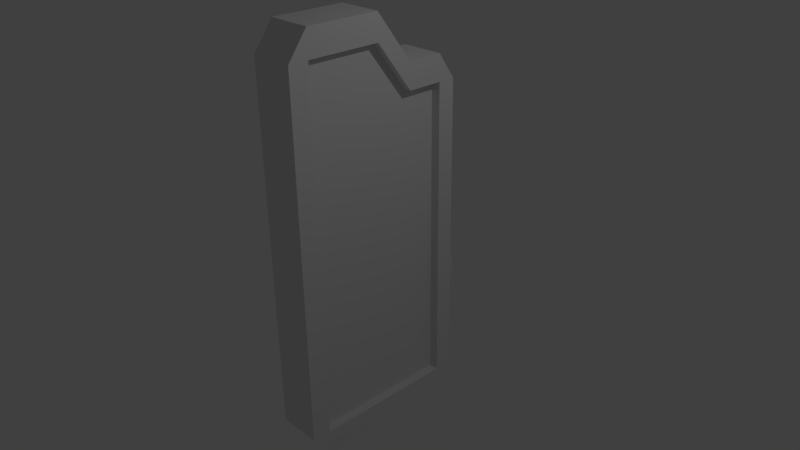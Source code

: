 # Source: Door.blend  (saved by Blender 2.72.0; exported with 4.5.12 LTS)
import bpy
from mathutils import Matrix  # noqa: F401  (used for matrix-valued properties, if any)

bpy.ops.wm.read_factory_settings(use_empty=True)
scene = bpy.context.scene
scene.name = 'Scene'

# ---- collections
col_collection_1 = bpy.data.collections.new('Collection 1'); scene.collection.children.link(col_collection_1)

# ---- materials (node trees are filled in below, after node groups)
mat_material = bpy.data.materials.new('Material')
mat_material.alpha_threshold = 0.0
mat_material.use_transparent_shadow = False
mat_material.roughness = 0.5
mat_material.line_color = (0.0, 0.0, 0.0, 1.0)

# ---- material node trees

# ---- world
world_world = bpy.data.worlds.new('World'); scene.world = world_world
world_world.color = (0.05088, 0.05088, 0.05088)
world_world.use_sun_shadow = False
world_world.sun_shadow_jitter_overblur = 0.0
world_world.cycles.sampling_method = 'MANUAL'
world_world.cycles.sample_map_resolution = 256

# ---- cameras
cam_camera = bpy.data.cameras.new('Camera')
cam_camera.clip_end = 100.0
cam_camera.lens = 35.0
cam_camera.sensor_width = 32.0
cam_camera.sensor_height = 18.0
cam_camera.ortho_scale = 7.314
cam_camera.dof.focus_distance = 0.0
cam_camera.dof.aperture_fstop = 128.0

# ---- lights
light_lamp = bpy.data.lights.new('Lamp', 'POINT')
light_lamp.transmission_factor = 0.0
light_lamp.cutoff_distance = 30.0
light_lamp.energy = 100.0
light_lamp.shadow_buffer_clip_start = 1.001
light_lamp.shadow_soft_size = 0.1
light_lamp.shadow_maximum_resolution = 0.006
light_lamp.use_absolute_resolution = True
light_lamp.cycles.use_multiple_importance_sampling = False

# ---- meshes
me_cube = bpy.data.meshes.new('Cube')
me_cube.from_pydata([(0.04797, 1.0, -2.201), (0.04797, -1.0, -2.201), (-0.3055, -1.788e-07, 2.782), (-0.3055, 1.192e-07, -2.201), (0.04797, 1.0, 2.105), (0.04797, -1.0, 2.782), (0.04797, -5.364e-07, 2.782), (0.04797, -5.96e-08, -2.201), (-0.3055, 1.0, -2.201), (-0.3055, -1.0, -2.201), (-0.3055, 1.0, 2.105), (-0.3055, -1.0, 2.782), (0.04797, 1.244, 2.105), (-0.3055, 1.244, 2.105), (0.04797, -1.265, 2.782), (-0.3055, -1.265, 2.782), (-0.3055, -1.788e-07, 2.782), (0.04797, 1.0, 2.105), (0.04797, -1.0, 2.782), (0.04797, -5.364e-07, 2.782), (-0.3055, 1.0, 2.105), (-0.3055, -1.0, 2.782), (0.1783, 0.9997, -2.201), (0.1783, -1.0, -2.201), (-0.4347, -0.0003278, -2.201), (0.1783, 0.9997, 2.106), (0.1783, -1.0, 2.783), (0.1783, -0.000328, -2.201), (-0.4347, 0.9997, -2.201), (-0.4347, -1.0, -2.201), (-0.4347, 0.9997, 2.106), (-0.4347, -1.0, 2.783), (0.1783, 1.243, -2.201), (0.1783, 1.243, 2.106), (-0.4347, 1.243, -2.201), (-0.4347, 1.243, 2.106), (0.1783, -1.266, -2.201), (0.1783, -1.266, 2.783), (-0.4347, -1.266, -2.201), (-0.4347, -1.266, 2.783), (0.1783, 0.9997, -2.54), (0.1783, -1.0, -2.54), (-0.4347, -0.0003278, -2.54), (0.1783, -0.000328, -2.54), (-0.4347, 0.9997, -2.54), (-0.4347, -1.0, -2.54), (-0.4347, -0.0003281, 2.783), (0.1783, 0.9997, 2.106), (0.1783, -1.0, 2.783), (0.1783, -0.0003285, 2.783), (-0.4347, 0.9997, 2.106), (-0.4347, -1.0, 2.783), (-0.4347, -0.0003281, 3.144), (0.1783, 0.9997, 2.467), (0.1783, -1.0, 3.144), (0.1783, -0.0003285, 3.144), (-0.4347, 0.9997, 2.467), (-0.4347, -1.0, 3.144), (0.1783, 1.243, 2.106), (-0.4347, 1.243, 2.106), (0.1783, -1.266, 2.783), (-0.4347, -1.266, 2.783), (0.04797, -2.98e-07, -0.04779), (0.04797, 1.0, -0.04779), (0.04797, -1.0, -0.04779), (-0.3055, -1.0, -0.04779), (-0.3055, 1.0, -0.04779), (-0.3055, -2.98e-08, -0.04779), (0.1783, 0.9997, -0.04754), (0.1783, -1.0, -0.04754), (-0.4347, -1.0, -0.04754), (-0.4347, 0.9997, -0.04754), (0.1783, 1.243, -0.04754), (-0.4347, 1.243, -0.04754), (0.1783, -1.266, -0.04754), (-0.4347, -1.266, -0.04754), (0.04797, 1.0, 1.029), (0.04797, -1.0, 1.029), (-0.3055, 1.0, 1.029), (0.1783, 0.9997, 1.029), (0.1783, -1.0, 1.029), (-0.4347, 0.9997, 1.029), (0.1783, 1.243, 1.029), (-0.4347, 1.243, 1.029), (0.1783, -1.266, 1.029), (0.04797, -4.172e-07, 1.029), (-0.3055, -1.0, 1.029), (-0.3055, -1.043e-07, 1.029), (-0.4347, -1.0, 1.029), (-0.4347, -1.266, 1.029), (0.04797, -1.788e-07, -1.124), (-0.3055, -1.0, -1.124), (-0.3055, 4.47e-08, -1.124), (-0.4347, -1.0, -1.124), (-0.4347, -1.266, -1.124), (0.04797, 1.0, -1.124), (0.04797, -1.0, -1.124), (-0.3055, 1.0, -1.124), (0.1783, 0.9997, -1.124), (0.1783, -1.0, -1.124), (-0.4347, 0.9997, -1.124), (0.1783, 1.243, -1.124), (-0.4347, 1.243, -1.124), (0.1783, -1.266, -1.124), (-0.3055, 0.5, 2.105), (0.04797, 0.5, -2.201), (0.04797, 0.5, 2.105), (-0.3055, 0.5, -2.201), (-0.3055, 0.5, 2.105), (0.04797, 0.5, 2.105), (0.1783, 0.4997, -2.201), (-0.4347, 0.4997, -2.201), (0.1783, 0.4997, -2.54), (-0.4347, 0.4997, -2.54), (-0.4347, 0.4997, 2.106), (0.1783, 0.4997, 2.106), (-0.4347, 0.4997, 2.467), (0.1783, 0.4997, 2.467), (0.04797, 0.5, -0.04779), (-0.3055, 0.5, -0.04779), (0.04797, 0.5, 1.029), (-0.3055, 0.5, 1.029), (-0.3055, 0.5, -1.124), (0.04797, 0.5, -1.124), (0.04797, -0.5002, -2.201), (0.04797, -0.5002, 2.782), (-0.3055, -0.5002, -2.201), (-0.3055, -0.5002, 2.782), (0.04797, -0.5002, 2.782), (-0.3055, -0.5002, 2.782), (0.1783, -0.5005, -2.201), (-0.4347, -0.5005, -2.201), (0.1783, -0.5005, -2.54), (-0.4347, -0.5005, -2.54), (0.1783, -0.5005, 2.783), (-0.4347, -0.5005, 2.783), (0.1783, -0.5005, 3.144), (-0.4347, -0.5005, 3.144), (0.04797, -0.5002, -0.04779), (-0.3055, -0.5002, -0.04779), (0.04797, -0.5002, 1.029), (-0.3055, -0.5002, 1.029), (0.04797, -0.5002, -1.124), (-0.3055, -0.5002, -1.124), (0.04797, 1.0, 1.9), (0.04797, -1.0, 1.906), (-0.3055, 1.0, 1.567), (0.1783, 0.9997, 1.567), (0.1783, -1.0, 1.906), (-0.4347, 0.9997, 1.567), (0.1783, 1.243, 1.567), (-0.4347, 1.243, 1.567), (0.1783, -1.266, 1.906), (0.04797, -4.768e-07, 1.906), (-0.3055, -1.0, 1.906), (-0.3055, -1.49e-07, 1.906), (-0.4347, -1.0, 1.906), (-0.4347, -1.266, 1.906), (0.04797, 0.5, 1.9), (-0.3055, 0.5, 1.567), (0.04797, -0.5002, 1.906), (-0.3055, -0.5002, 1.906), (0.04797, -4.47e-07, 1.467), (-0.3055, -1.0, 1.467), (-0.3055, -1.192e-07, 1.467), (-0.4347, -1.0, 1.467), (-0.4347, -1.266, 1.467), (0.04797, 0.5, 1.471), (0.04797, -0.5002, 1.467), (-0.3055, -0.5002, 1.467), (0.04797, 1.0, 1.478), (0.04797, -1.0, 1.467), (-0.3055, 1.0, 1.298), (0.1783, 0.9997, 1.298), (0.1783, -1.0, 1.467), (-0.4347, 0.9997, 1.298), (0.1783, 1.243, 1.298), (-0.4347, 1.243, 1.298), (0.1783, -1.266, 1.467), (-0.3055, 0.5, 1.298), (0.04797, 1.0, -0.5861), (0.04797, -1.0, -0.5861), (-0.3055, 1.0, -0.5861), (0.1783, 0.9997, -0.5858), (0.1783, -1.0, -0.5858), (-0.4347, 0.9997, -0.5858), (0.1783, 1.243, -0.5858), (-0.4347, 1.243, -0.5858), (0.1783, -1.266, -0.5858), (0.04797, -2.384e-07, -0.5861), (-0.3055, -1.0, -0.5861), (-0.3055, 0.0, -0.5861), (-0.4347, -1.0, -0.5858), (-0.4347, -1.266, -0.5858), (0.04797, 0.5, -0.5861), (-0.3055, 0.5, -0.5861), (0.04797, -0.5002, -0.5861), (-0.3055, -0.5002, -0.5861), (0.04797, -2.086e-07, -0.8552), (-0.3055, -1.0, -0.8552), (-0.3055, 2.98e-08, -0.8552), (-0.4347, -1.0, -0.855), (-0.4347, -1.266, -0.855), (0.04797, 0.5, -0.8552), (0.04797, -0.5002, -0.8552), (-0.3055, -0.5002, -0.8552), (0.04797, 1.0, -0.8552), (0.04797, -1.0, -0.8552), (-0.3055, 1.0, -0.8552), (0.1783, 0.9997, -0.855), (0.1783, -1.0, -0.855), (-0.4347, 0.9997, -0.855), (0.1783, 1.243, -0.855), (-0.4347, 1.243, -0.855), (0.1783, -1.266, -0.855), (-0.3055, 0.5, -0.8552), (-0.1288, 1.244, 2.105), (-0.1282, 1.243, 2.106), (-0.1282, 1.243, -0.04754), (-0.1282, 1.243, 1.029), (-0.1282, 1.243, -1.124), (-0.1282, 1.243, 1.567), (-0.1282, 1.243, 1.298), (-0.1282, 1.243, -0.5858), (-0.1282, 1.243, -0.855), (-0.2171, 1.244, 2.105), (-0.2815, 1.243, 2.106), (-0.2815, 1.243, -0.04754), (-0.2815, 1.243, 1.029), (-0.2815, 1.243, -1.124), (-0.2815, 1.243, 1.567), (-0.2815, 1.243, 1.298), (-0.2815, 1.243, -0.5858), (-0.2815, 1.243, -0.855), (-0.04174, 1.244, 2.105), (0.02272, 1.243, 2.106), (0.02272, 1.243, -0.04754), (0.02272, 1.243, 1.029), (0.02272, 1.243, -1.124), (0.02272, 1.243, 1.567), (0.02272, 1.243, 1.298), (0.02272, 1.243, -0.5858), (0.02272, 1.243, -0.855), (-0.1282, 1.451, -0.5858), (-0.1282, 1.451, -0.855), (-0.2815, 1.451, -0.5858), (-0.2815, 1.451, -0.855), (0.02272, 1.451, -0.5858), (0.02272, 1.451, -0.855), (-0.1282, 1.41, 1.567), (-0.1282, 1.41, 1.298), (-0.2815, 1.41, 1.567), (-0.2815, 1.41, 1.298), (0.02272, 1.41, 1.567), (0.02272, 1.41, 1.298), (0.04797, -3.576e-07, 0.4905), (-0.3055, -1.0, 0.4905), (-0.3055, -6.706e-08, 0.4905), (-0.4347, -1.0, 0.4907), (-0.4347, -1.266, 0.4907), (0.04797, 1.0, 0.4905), (0.04797, -1.0, 0.4905), (-0.3055, 1.0, 0.4905), (0.1783, 0.9997, 0.4907), (0.1783, -1.0, 0.4907), (-0.4347, 0.9997, 0.4907), (0.1783, 1.243, 0.4907), (-0.4347, 1.243, 0.4907), (0.1783, -1.266, 0.4907), (-0.3055, 0.5, 0.4905), (0.04797, 0.5, 0.4905), (0.04797, -0.5002, 0.4905), (-0.3055, -0.5002, 0.4905), (-0.1282, 1.243, 0.4907), (-0.2815, 1.243, 0.4907), (0.02272, 1.243, 0.4907), (0.04797, -1.192e-07, -1.663), (-0.3055, -1.0, -1.663), (-0.3055, 8.196e-08, -1.663), (-0.4347, -1.0, -1.662), (-0.4347, -1.266, -1.662), (0.04797, 1.0, -1.663), (0.04797, -1.0, -1.663), (-0.3055, 1.0, -1.663), (0.1783, 0.9997, -1.662), (0.1783, -1.0, -1.662), (-0.4347, 0.9997, -1.662), (0.1783, 1.243, -1.662), (-0.4347, 1.243, -1.662), (0.1783, -1.266, -1.662), (-0.3055, 0.5, -1.663), (0.04797, 0.5, -1.663), (0.04797, -0.5002, -1.663), (-0.3055, -0.5002, -1.663), (0.04797, 1.0, 2.003), (0.04797, -1.0, 2.344), (-0.3055, 1.0, 1.836), (0.1783, 0.9997, 1.836), (0.1783, -1.0, 2.344), (-0.4347, 0.9997, 1.836), (0.1783, 1.243, 1.836), (-0.4347, 1.243, 1.836), (0.1783, -1.266, 2.344), (-0.3055, 0.5, 1.836), (0.04797, -5.066e-07, 2.344), (-0.3055, -1.0, 2.344), (-0.3055, -1.639e-07, 2.344), (-0.4347, -1.0, 2.344), (-0.4347, -1.266, 2.344), (0.04797, 0.5, 2.003), (0.04797, -0.5002, 2.344), (-0.3055, -0.5002, 2.344), (-0.1282, 1.243, 1.836), (-0.2815, 1.243, 1.836), (0.02272, 1.243, 1.836)], [], [(309, 106, 6, 304), (310, 125, 5, 295), (5, 14, 37, 26), (10, 13, 35, 30), (107, 8, 28, 111), (108, 16, 46, 114), (277, 9, 29, 279), (295, 5, 26, 298), (104, 2, 16, 108), (125, 6, 19, 128), (106, 4, 17, 109), (127, 11, 21, 129), (290, 107, 3, 278), (311, 127, 2, 306), (109, 17, 47, 115), (10, 20, 50, 30), (105, 7, 27, 110), (234, 12, 33, 235), (124, 1, 23, 130), (12, 4, 25, 33), (281, 0, 22, 284), (128, 19, 49, 134), (296, 10, 30, 299), (14, 15, 39, 37), (5, 18, 48, 26), (17, 4, 25, 47), (129, 21, 51, 135), (15, 11, 31, 39), (126, 3, 24, 131), (21, 11, 31, 51), (23, 29, 45, 41), (111, 28, 44, 113), (279, 29, 38, 280), (299, 30, 35, 301), (287, 32, 34, 288), (22, 28, 34, 32), (284, 22, 32, 287), (302, 37, 39, 308), (29, 23, 36, 38), (298, 26, 37, 302), (112, 43, 42, 113), (132, 41, 45, 133), (28, 22, 40, 44), (131, 24, 42, 133), (110, 27, 43, 112), (130, 23, 41, 132), (23, 36, 41), (36, 41, 45, 38), (45, 29, 38), (34, 28, 44), (32, 22, 40), (40, 32, 34, 44), (51, 48, 54, 57), (135, 51, 57, 137), (117, 116, 52, 55), (136, 137, 57, 54), (47, 50, 56, 53), (115, 47, 53, 117), (134, 49, 55, 136), (114, 46, 52, 116), (50, 47, 58, 59), (48, 51, 61, 60), (61, 60, 54, 57), (60, 48, 54), (51, 61, 57), (59, 50, 56), (47, 58, 53), (58, 53, 56, 59), (194, 118, 62, 189), (196, 138, 64, 181), (256, 65, 70, 258), (181, 64, 69, 184), (269, 119, 67, 257), (197, 139, 67, 191), (260, 63, 68, 263), (182, 66, 71, 185), (258, 70, 75, 259), (185, 71, 73, 187), (274, 227, 73, 267), (263, 68, 72, 266), (188, 74, 75, 193), (184, 69, 74, 188), (270, 120, 85, 255), (271, 140, 77, 261), (261, 77, 80, 264), (272, 141, 87, 257), (262, 78, 81, 265), (265, 81, 83, 267), (268, 84, 89, 259), (264, 80, 84, 268), (163, 86, 88, 165), (179, 121, 87, 164), (170, 76, 79, 173), (165, 88, 89, 166), (231, 228, 83, 177), (173, 79, 82, 176), (199, 91, 93, 201), (215, 122, 92, 200), (206, 95, 98, 209), (201, 93, 94, 202), (233, 229, 102, 213), (209, 98, 101, 212), (291, 123, 90, 276), (292, 142, 96, 282), (282, 96, 99, 285), (293, 143, 92, 278), (283, 97, 100, 286), (286, 100, 102, 288), (289, 103, 94, 280), (285, 99, 103, 289), (294, 4, 106, 309), (3, 107, 111, 24), (20, 108, 114, 50), (10, 104, 108, 20), (6, 106, 109, 19), (283, 8, 107, 290), (19, 109, 115, 49), (0, 105, 110, 22), (24, 111, 113, 42), (40, 112, 113, 44), (22, 110, 112, 40), (53, 56, 116, 117), (49, 115, 117, 55), (50, 114, 116, 56), (180, 63, 118, 194), (262, 66, 119, 269), (260, 76, 120, 270), (172, 78, 121, 179), (208, 97, 122, 215), (281, 95, 123, 291), (304, 6, 125, 310), (5, 125, 128, 18), (2, 127, 129, 16), (305, 11, 127, 311), (7, 124, 130, 27), (18, 128, 134, 48), (16, 129, 135, 46), (9, 126, 131, 29), (43, 132, 133, 42), (29, 131, 133, 45), (27, 130, 132, 43), (46, 135, 137, 52), (55, 52, 137, 136), (48, 134, 136, 54), (189, 62, 138, 196), (190, 65, 139, 197), (255, 85, 140, 271), (256, 86, 141, 272), (276, 90, 142, 292), (277, 91, 143, 293), (167, 158, 153, 162), (168, 160, 145, 171), (171, 145, 148, 174), (169, 161, 155, 164), (172, 146, 149, 175), (175, 149, 151, 177), (178, 152, 157, 166), (174, 148, 152, 178), (305, 154, 156, 307), (303, 159, 155, 306), (294, 144, 147, 297), (307, 156, 157, 308), (313, 230, 151, 301), (297, 147, 150, 300), (170, 144, 158, 167), (296, 146, 159, 303), (162, 153, 160, 168), (163, 154, 161, 169), (154, 163, 165, 156), (159, 179, 164, 155), (144, 170, 173, 147), (156, 165, 166, 157), (230, 231, 177, 151), (147, 173, 176, 150), (146, 172, 179, 159), (120, 167, 162, 85), (140, 168, 171, 77), (77, 171, 174, 80), (141, 169, 164, 87), (78, 172, 175, 81), (81, 175, 177, 83), (84, 178, 166, 89), (80, 174, 178, 84), (76, 170, 167, 120), (85, 162, 168, 140), (86, 163, 169, 141), (203, 194, 189, 198), (204, 196, 181, 207), (207, 181, 184, 210), (205, 197, 191, 200), (208, 182, 185, 211), (211, 185, 187, 213), (214, 188, 193, 202), (210, 184, 188, 214), (65, 190, 192, 70), (119, 195, 191, 67), (63, 180, 183, 68), (70, 192, 193, 75), (227, 232, 187, 73), (68, 183, 186, 72), (206, 180, 194, 203), (66, 182, 195, 119), (198, 189, 196, 204), (199, 190, 197, 205), (190, 199, 201, 192), (195, 215, 200, 191), (180, 206, 209, 183), (192, 201, 202, 193), (232, 233, 213, 187), (183, 209, 212, 186), (182, 208, 215, 195), (123, 203, 198, 90), (142, 204, 207, 96), (96, 207, 210, 99), (143, 205, 200, 92), (97, 208, 211, 100), (100, 211, 213, 102), (103, 214, 202, 94), (99, 210, 214, 103), (95, 206, 203, 123), (90, 198, 204, 142), (91, 199, 205, 143), (225, 216, 217, 226), (275, 236, 218, 273), (240, 237, 219, 222), (242, 238, 220, 224), (314, 239, 221, 312), (231, 230, 251, 252), (236, 241, 223, 218), (233, 232, 245, 246), (273, 218, 227, 274), (222, 219, 228, 231), (224, 220, 229, 233), (312, 221, 230, 313), (239, 240, 254, 253), (218, 223, 232, 227), (241, 242, 248, 247), (13, 225, 226, 35), (216, 234, 235, 217), (266, 72, 236, 275), (176, 82, 237, 240), (212, 101, 238, 242), (300, 150, 239, 314), (150, 176, 240, 239), (72, 186, 241, 236), (186, 212, 242, 241), (247, 248, 244, 243), (243, 244, 246, 245), (224, 233, 246, 244), (232, 223, 243, 245), (242, 224, 244, 248), (223, 241, 247, 243), (253, 254, 250, 249), (249, 250, 252, 251), (222, 231, 252, 250), (230, 221, 249, 251), (240, 222, 250, 254), (221, 239, 253, 249), (86, 256, 258, 88), (121, 269, 257, 87), (76, 260, 263, 79), (88, 258, 259, 89), (228, 274, 267, 83), (79, 263, 266, 82), (118, 270, 255, 62), (138, 271, 261, 64), (64, 261, 264, 69), (139, 272, 257, 67), (66, 262, 265, 71), (71, 265, 267, 73), (74, 268, 259, 75), (69, 264, 268, 74), (78, 262, 269, 121), (63, 260, 270, 118), (62, 255, 271, 138), (65, 256, 272, 139), (237, 275, 273, 219), (219, 273, 274, 228), (82, 266, 275, 237), (91, 277, 279, 93), (122, 290, 278, 92), (95, 281, 284, 98), (93, 279, 280, 94), (101, 287, 288, 102, 229, 220, 238), (98, 284, 287, 101), (105, 291, 276, 7), (124, 292, 282, 1), (1, 282, 285, 23), (126, 293, 278, 3), (8, 283, 286, 28), (28, 286, 288, 34), (36, 289, 280, 38), (23, 285, 289, 36), (97, 283, 290, 122), (0, 281, 291, 105), (7, 276, 292, 124), (9, 277, 293, 126), (158, 309, 304, 153), (160, 310, 295, 145), (145, 295, 298, 148), (161, 311, 306, 155), (146, 296, 299, 149), (149, 299, 301, 151), (152, 302, 308, 157), (148, 298, 302, 152), (144, 294, 309, 158), (153, 304, 310, 160), (154, 305, 311, 161), (11, 305, 307, 31), (104, 303, 306, 2), (4, 294, 297, 25), (31, 307, 308, 39), (226, 313, 301, 35), (25, 297, 300, 33), (10, 296, 303, 104), (235, 314, 312, 217), (217, 312, 313, 226), (33, 300, 314, 235)])
me_cube.materials.append(mat_material)
me_cube.use_remesh_preserve_volume = False
me_cube.use_remesh_preserve_attributes = False
me_cube.use_mirror_vertex_groups = False
me_cube.update()

# ---- objects
ob_cube = bpy.data.objects.new('Cube', me_cube)
ob_lamp = bpy.data.objects.new('Lamp', light_lamp)
ob_camera = bpy.data.objects.new('Camera', cam_camera)

# ---- transforms, parenting, visibility, modifiers, constraints
ob_cube.location = (0.0, 0.0, 0.0)
ob_cube.lock_rotations_4d = False
ob_cube.empty_display_type = 'ARROWS'
ob_cube.lineart.crease_threshold = 0.0
ob_lamp.location = (4.076, 1.005, 5.904)
ob_lamp.rotation_euler = (0.6503, 0.05522, 1.866)
ob_lamp.lock_rotations_4d = False
ob_lamp.empty_display_type = 'ARROWS'
ob_lamp.color = (0.0, 0.0, 0.0, 0.0)
ob_lamp.lineart.crease_threshold = 0.0
ob_camera.location = (7.481, -6.508, 5.344)
ob_camera.rotation_euler = (1.109, 0.01082, 0.8149)
ob_camera.lock_rotations_4d = False
ob_camera.empty_display_type = 'ARROWS'
ob_camera.color = (0.0, 0.0, 0.0, 0.0)
ob_camera.display_type = 'WIRE'
ob_camera.lineart.crease_threshold = 0.0

# ---- collection membership
col_collection_1.objects.link(ob_cube)
col_collection_1.objects.link(ob_lamp)
col_collection_1.objects.link(ob_camera)

# ---- scene / render settings (as saved in the file)
scene.camera = ob_camera
scene.frame_start = 1; scene.frame_end = 250; scene.frame_set(1)
scene.render.engine = 'BLENDER_EEVEE_NEXT'
scene.render.resolution_percentage = 50
scene.render.dither_intensity = 0.0
scene.cycles.use_denoising = False
scene.cycles.samples = 10
scene.cycles.sampling_pattern = 'TABULATED_SOBOL'
scene.cycles.light_sampling_threshold = 0.0
scene.cycles.use_adaptive_sampling = False
scene.cycles.use_light_tree = False
scene.cycles.blur_glossy = 0.0
scene.cycles.pixel_filter_type = 'GAUSSIAN'
scene.cycles.sample_clamp_indirect = 0.0
scene.view_settings.view_transform = 'Standard'
bpy.context.view_layer.update()
